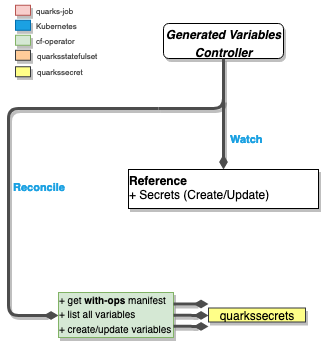

The diagram above was exported from draw.io. Its source (the exported page's mxGraphModel, read from the mxfile embedded in the PNG):
<mxGraphModel dx="2066" dy="1146" grid="1" gridSize="10" guides="1" tooltips="1" connect="1" arrows="1" fold="1" page="1" pageScale="1" pageWidth="826" pageHeight="1169" background="#ffffff" math="0" shadow="0">
  <root>
    <mxCell id="0" />
    <mxCell id="1" parent="0" />
    <mxCell id="2" value="&lt;p style=&quot;margin: 0px ; margin-top: 4px ; text-align: center&quot;&gt;&lt;i&gt;&lt;b&gt;Generated Variables&lt;br&gt;&lt;/b&gt;&lt;/i&gt;&lt;/p&gt;&lt;p style=&quot;margin: 0px ; margin-top: 4px ; text-align: center&quot;&gt;&lt;i&gt;&lt;b&gt;Controller&lt;/b&gt;&lt;/i&gt;&lt;/p&gt;" style="verticalAlign=top;align=left;overflow=fill;fontSize=12;fontFamily=Helvetica;html=1;shadow=1;rounded=1;gradientDirection=north;" parent="1" vertex="1">
      <mxGeometry x="768" y="185" width="120" height="35" as="geometry" />
    </mxCell>
    <mxCell id="3" value="" style="endArrow=none;endSize=16;endFill=0;shadow=0;edgeStyle=elbowEdgeStyle;elbow=vertical;yellow;strokeColor=#4D4D4D;strokeWidth=3;comic=0;jumpSize=0;rounded=1;fontColor=#FF3333;labelBackgroundColor=#ffffff;fontStyle=1;labelPosition=right;verticalLabelPosition=middle;align=left;verticalAlign=middle;horizontal=1;entryX=0.5;entryY=1;entryDx=0;entryDy=0;" parent="1" target="2" edge="1">
      <mxGeometry x="33" as="geometry">
        <mxPoint x="763" y="270" as="sourcePoint" />
        <mxPoint x="702.8823529411766" y="289.52941176470586" as="targetPoint" />
        <mxPoint x="45" y="-5" as="offset" />
        <Array as="points">
          <mxPoint x="828" y="270" />
        </Array>
      </mxGeometry>
    </mxCell>
    <mxCell id="4" value="Reconcile" style="endArrow=none;endSize=16;endFill=0;shadow=0;edgeStyle=elbowEdgeStyle;yellow;strokeColor=#4D4D4D;strokeWidth=3;comic=0;jumpSize=0;rounded=1;fontColor=#1BA1E2;labelBackgroundColor=#ffffff;fontStyle=1;labelPosition=right;verticalLabelPosition=middle;align=left;verticalAlign=middle;horizontal=1;exitX=0;exitY=0.5;exitDx=0;exitDy=0;startArrow=diamondThin;startFill=1;" parent="1" source="7" edge="1">
      <mxGeometry x="33" as="geometry">
        <mxPoint x="612.5882352941178" y="654.8235294117649" as="sourcePoint" />
        <mxPoint x="763" y="270" as="targetPoint" />
        <mxPoint x="-97" y="-24" as="offset" />
        <Array as="points">
          <mxPoint x="613" y="480" />
          <mxPoint x="603" y="590" />
        </Array>
      </mxGeometry>
    </mxCell>
    <mxCell id="5" value="Watch" style="endArrow=none;endSize=16;endFill=0;shadow=0;edgeStyle=elbowEdgeStyle;elbow=vertical;yellow;strokeColor=#4D4D4D;rounded=1;strokeWidth=3;comic=0;jumpSize=0;fontStyle=1;fontColor=#1BA1E2;labelPosition=right;verticalLabelPosition=middle;align=left;verticalAlign=middle;startArrow=diamondThin;startFill=1;exitX=0.5;exitY=0;exitDx=0;exitDy=0;" parent="1" source="6" edge="1">
      <mxGeometry x="423" y="1" as="geometry">
        <mxPoint x="828" y="351" as="sourcePoint" />
        <mxPoint x="828" y="261" as="targetPoint" />
        <Array as="points" />
        <mxPoint x="5" y="5" as="offset" />
      </mxGeometry>
    </mxCell>
    <mxCell id="6" value="&lt;p style=&quot;margin: 4px 0px 0px&quot;&gt;&lt;b&gt;Reference&lt;/b&gt;&lt;/p&gt;&lt;div&gt;+ Secrets (Create/Update)&lt;/div&gt;&lt;div&gt;&lt;hr&gt;&lt;/div&gt;" style="verticalAlign=bottom;align=left;overflow=fill;fontSize=12;fontFamily=Helvetica;html=1;shadow=1;rounded=0;gradientDirection=north;comic=0;glass=0;horizontal=1;" parent="1" vertex="1">
      <mxGeometry x="733" y="331" width="190" height="39" as="geometry" />
    </mxCell>
    <mxCell id="7" value="&lt;font size=&quot;1&quot;&gt;+ get &lt;b&gt;with-ops&lt;/b&gt; manifest&lt;/font&gt;&lt;div&gt;&lt;font size=&quot;1&quot;&gt;+ list all variables&lt;/font&gt;&lt;/div&gt;&lt;div&gt;&lt;font size=&quot;1&quot;&gt;+ create/update variables&lt;br&gt;&lt;/font&gt;&lt;/div&gt;&lt;p style=&quot;margin: 0px 0px 0px 4px ; font-size: 11px&quot;&gt;&lt;font style=&quot;font-size: 10px&quot;&gt;&lt;br&gt;&lt;/font&gt;&lt;/p&gt;&lt;p style=&quot;margin: 0px 0px 0px 4px ; font-size: 11px&quot;&gt;&lt;font style=&quot;font-size: 11px&quot;&gt;&lt;br&gt;&lt;/font&gt;&lt;/p&gt;" style="verticalAlign=bottom;align=left;overflow=fill;fontSize=12;fontFamily=Helvetica;html=1;shadow=1;rounded=0;gradientDirection=north;fillColor=#d5e8d4;strokeColor=#82b366;comic=0;glass=0;horizontal=1;" parent="1" vertex="1">
      <mxGeometry x="663" y="454" width="115" height="45" as="geometry" />
    </mxCell>
    <mxCell id="8" value="" style="endArrow=none;endSize=16;endFill=0;shadow=0;elbow=vertical;yellow;strokeColor=#4D4D4D;strokeWidth=3;comic=0;jumpSize=0;rounded=1;fontColor=#FF3333;fontStyle=1;labelPosition=right;verticalLabelPosition=middle;align=left;verticalAlign=middle;startArrow=diamondThin;startFill=1;entryX=1;entryY=0.5;entryDx=0;entryDy=0;" parent="1" edge="1">
      <mxGeometry x="578" y="-64.5" as="geometry">
        <mxPoint x="813" y="465.5" as="sourcePoint" />
        <mxPoint x="778" y="465.5" as="targetPoint" />
        <Array as="points" />
        <mxPoint x="-46" y="-95" as="offset" />
      </mxGeometry>
    </mxCell>
    <mxCell id="9" value="" style="endArrow=none;endSize=16;endFill=0;shadow=0;elbow=vertical;yellow;strokeColor=#4D4D4D;strokeWidth=3;comic=0;jumpSize=0;rounded=1;fontColor=#FF3333;fontStyle=1;labelPosition=right;verticalLabelPosition=middle;align=left;verticalAlign=middle;startArrow=diamondThin;startFill=1;entryX=1;entryY=0.75;entryDx=0;entryDy=0;" parent="1" target="7" edge="1">
      <mxGeometry x="583" y="-40" as="geometry">
        <mxPoint x="813" y="488" as="sourcePoint" />
        <mxPoint x="783" y="490" as="targetPoint" />
        <Array as="points" />
        <mxPoint x="-46" y="-95" as="offset" />
      </mxGeometry>
    </mxCell>
    <mxCell id="10" value="" style="endArrow=none;endSize=16;endFill=0;shadow=0;elbow=vertical;yellow;strokeColor=#4D4D4D;strokeWidth=3;comic=0;jumpSize=0;rounded=1;fontColor=#FF3333;fontStyle=1;labelPosition=right;verticalLabelPosition=middle;align=left;verticalAlign=middle;startArrow=diamondThin;startFill=1;entryX=1;entryY=0.75;entryDx=0;entryDy=0;" parent="1" edge="1">
      <mxGeometry x="583" y="-51" as="geometry">
        <mxPoint x="813" y="477" as="sourcePoint" />
        <mxPoint x="778" y="476.75" as="targetPoint" />
        <Array as="points" />
        <mxPoint x="-46" y="-95" as="offset" />
      </mxGeometry>
    </mxCell>
    <mxCell id="11" value="quarkssecrets" style="verticalAlign=bottom;align=center;overflow=fill;fontSize=12;fontFamily=Helvetica;html=1;shadow=1;rounded=0;gradientDirection=north;fillColor=#ffff88;strokeColor=#36393d;comic=0;glass=0;horizontal=1;" parent="1" vertex="1">
      <mxGeometry x="813" y="469.5" width="97" height="14" as="geometry" />
    </mxCell>
    <mxCell id="D4zqQWSd_-KAIVxRbSu2-21" value="" style="verticalAlign=bottom;align=center;overflow=fill;fontSize=12;fontFamily=Helvetica;html=1;shadow=1;rounded=0;gradientDirection=north;fillColor=#f8cecc;strokeColor=#b85450;comic=0;glass=0;horizontal=1;" vertex="1" parent="1">
      <mxGeometry x="620" y="166.75" width="15" height="10" as="geometry" />
    </mxCell>
    <mxCell id="D4zqQWSd_-KAIVxRbSu2-22" value="&lt;div align=&quot;center&quot;&gt;&lt;br&gt;&lt;/div&gt;" style="verticalAlign=bottom;align=center;overflow=fill;fontSize=12;fontFamily=Helvetica;html=1;shadow=1;rounded=0;gradientDirection=north;fillColor=#1ba1e2;strokeColor=#006EAF;comic=0;glass=0;horizontal=1;fontColor=#ffffff;" vertex="1" parent="1">
      <mxGeometry x="620" y="181.75" width="15" height="10" as="geometry" />
    </mxCell>
    <mxCell id="D4zqQWSd_-KAIVxRbSu2-23" value="" style="verticalAlign=bottom;align=center;overflow=fill;fontSize=12;fontFamily=Helvetica;html=1;shadow=1;rounded=0;gradientDirection=north;fillColor=#d5e8d4;strokeColor=#82b366;comic=0;glass=0;horizontal=1;" vertex="1" parent="1">
      <mxGeometry x="620" y="196.75" width="15" height="10" as="geometry" />
    </mxCell>
    <mxCell id="D4zqQWSd_-KAIVxRbSu2-24" value="" style="verticalAlign=bottom;align=center;overflow=fill;fontSize=12;fontFamily=Helvetica;html=1;shadow=1;rounded=0;gradientDirection=north;comic=0;glass=0;horizontal=1;fillColor=#ffcc99;strokeColor=#36393d;" vertex="1" parent="1">
      <mxGeometry x="620" y="211.75" width="15" height="10" as="geometry" />
    </mxCell>
    <mxCell id="D4zqQWSd_-KAIVxRbSu2-25" value="&lt;font style=&quot;font-size: 8px&quot; color=&quot;#4D4D4D&quot;&gt;quarks-job&lt;br&gt;&lt;/font&gt;" style="text;html=1;resizable=0;points=[];autosize=1;align=left;verticalAlign=top;spacingTop=-4;fontColor=#1BA1E2;" vertex="1" parent="1">
      <mxGeometry x="639" y="161.75" width="50" height="20" as="geometry" />
    </mxCell>
    <mxCell id="D4zqQWSd_-KAIVxRbSu2-26" value="&lt;font style=&quot;font-size: 8px&quot; color=&quot;#4D4D4D&quot;&gt;Kubernetes&lt;/font&gt;" style="text;html=1;resizable=0;points=[];autosize=1;align=left;verticalAlign=top;spacingTop=-4;fontColor=#1BA1E2;" vertex="1" parent="1">
      <mxGeometry x="639" y="176.75" width="60" height="20" as="geometry" />
    </mxCell>
    <mxCell id="D4zqQWSd_-KAIVxRbSu2-27" value="&lt;font style=&quot;font-size: 8px&quot; color=&quot;#4D4D4D&quot;&gt;cf-operator&lt;/font&gt;" style="text;html=1;resizable=0;points=[];autosize=1;align=left;verticalAlign=top;spacingTop=-4;fontColor=#1BA1E2;" vertex="1" parent="1">
      <mxGeometry x="639" y="191.75" width="50" height="20" as="geometry" />
    </mxCell>
    <mxCell id="D4zqQWSd_-KAIVxRbSu2-28" value="&lt;font style=&quot;font-size: 8px&quot; color=&quot;#4D4D4D&quot;&gt;quarksstatefulset&lt;br&gt;&lt;/font&gt;" style="text;html=1;resizable=0;points=[];autosize=1;align=left;verticalAlign=top;spacingTop=-4;fontColor=#1BA1E2;" vertex="1" parent="1">
      <mxGeometry x="640" y="206.75" width="80" height="20" as="geometry" />
    </mxCell>
    <mxCell id="D4zqQWSd_-KAIVxRbSu2-29" value="" style="verticalAlign=bottom;align=center;overflow=fill;fontSize=12;fontFamily=Helvetica;html=1;shadow=1;rounded=0;gradientDirection=north;comic=0;glass=0;horizontal=1;fillColor=#ffff88;strokeColor=#36393d;" vertex="1" parent="1">
      <mxGeometry x="620" y="228.25" width="15" height="10" as="geometry" />
    </mxCell>
    <mxCell id="D4zqQWSd_-KAIVxRbSu2-30" value="&lt;font style=&quot;font-size: 8px&quot; color=&quot;#4D4D4D&quot;&gt;quarkssecret&lt;br&gt;&lt;/font&gt;" style="text;html=1;resizable=0;points=[];autosize=1;align=left;verticalAlign=top;spacingTop=-4;fontColor=#1BA1E2;" vertex="1" parent="1">
      <mxGeometry x="640" y="223.25" width="60" height="20" as="geometry" />
    </mxCell>
  </root>
</mxGraphModel>